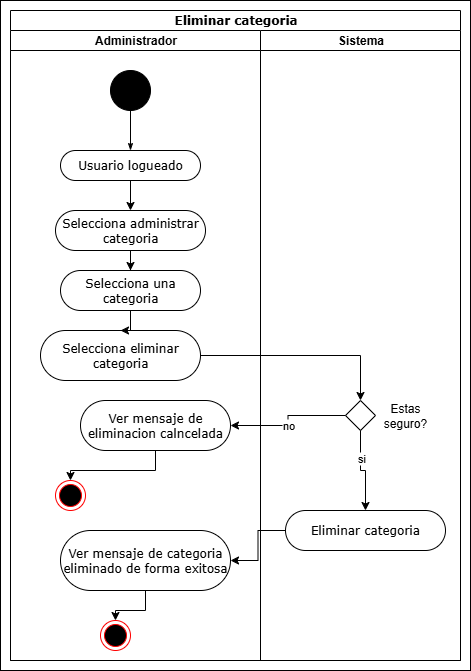

The diagram above was exported from draw.io. Its source (the exported page's mxGraphModel, read from the mxfile embedded in the PNG):
<mxGraphModel dx="1426" dy="785" grid="1" gridSize="10" guides="1" tooltips="1" connect="1" arrows="1" fold="1" page="1" pageScale="1" pageWidth="850" pageHeight="1100" background="none" math="0" shadow="0">
  <root>
    <mxCell id="0" />
    <mxCell id="1" parent="0" />
    <mxCell id="-cfjnvF_bHSGGwkKcoIG-19" value="" style="rounded=0;whiteSpace=wrap;html=1;" vertex="1" parent="1">
      <mxGeometry x="30" y="10" width="470" height="670" as="geometry" />
    </mxCell>
    <mxCell id="1c1d494c118603dd-1" value="Eliminar categoria" style="swimlane;html=1;childLayout=stackLayout;startSize=20;rounded=0;shadow=0;comic=0;labelBackgroundColor=none;strokeWidth=1;fontFamily=Verdana;fontSize=12;align=center;" parent="1" vertex="1">
      <mxGeometry x="40" y="20" width="450" height="650" as="geometry" />
    </mxCell>
    <mxCell id="1c1d494c118603dd-2" value="Administrador" style="swimlane;html=1;startSize=20;" parent="1c1d494c118603dd-1" vertex="1">
      <mxGeometry y="20" width="250" height="630" as="geometry" />
    </mxCell>
    <mxCell id="60571a20871a0731-4" value="" style="ellipse;whiteSpace=wrap;html=1;rounded=0;shadow=0;comic=0;labelBackgroundColor=none;strokeWidth=1;fillColor=#000000;fontFamily=Verdana;fontSize=12;align=center;" parent="1c1d494c118603dd-2" vertex="1">
      <mxGeometry x="100" y="40" width="40" height="40" as="geometry" />
    </mxCell>
    <mxCell id="60571a20871a0731-8" value="Usuario logueado" style="rounded=1;whiteSpace=wrap;html=1;shadow=0;comic=0;labelBackgroundColor=none;strokeWidth=1;fontFamily=Verdana;fontSize=12;align=center;arcSize=50;" parent="1c1d494c118603dd-2" vertex="1">
      <mxGeometry x="50" y="120" width="140" height="30" as="geometry" />
    </mxCell>
    <mxCell id="1c1d494c118603dd-27" style="edgeStyle=orthogonalEdgeStyle;rounded=0;html=1;labelBackgroundColor=none;startArrow=none;startFill=0;startSize=5;endArrow=classicThin;endFill=1;endSize=5;jettySize=auto;orthogonalLoop=1;strokeWidth=1;fontFamily=Verdana;fontSize=12" parent="1c1d494c118603dd-2" source="60571a20871a0731-4" target="60571a20871a0731-8" edge="1">
      <mxGeometry relative="1" as="geometry" />
    </mxCell>
    <mxCell id="-cfjnvF_bHSGGwkKcoIG-35" value="Selecciona una categoria" style="rounded=1;whiteSpace=wrap;html=1;shadow=0;comic=0;labelBackgroundColor=none;strokeWidth=1;fontFamily=Verdana;fontSize=12;align=center;arcSize=50;" vertex="1" parent="1c1d494c118603dd-2">
      <mxGeometry x="50" y="240" width="140" height="40" as="geometry" />
    </mxCell>
    <mxCell id="-cfjnvF_bHSGGwkKcoIG-68" style="edgeStyle=orthogonalEdgeStyle;rounded=0;orthogonalLoop=1;jettySize=auto;html=1;entryX=0.5;entryY=0;entryDx=0;entryDy=0;" edge="1" parent="1c1d494c118603dd-2" source="-cfjnvF_bHSGGwkKcoIG-50" target="-cfjnvF_bHSGGwkKcoIG-16">
      <mxGeometry relative="1" as="geometry" />
    </mxCell>
    <mxCell id="-cfjnvF_bHSGGwkKcoIG-50" value="Ver mensaje de categoria eliminado de forma exitosa" style="rounded=1;whiteSpace=wrap;html=1;shadow=0;comic=0;labelBackgroundColor=none;strokeWidth=1;fontFamily=Verdana;fontSize=12;align=center;arcSize=50;" vertex="1" parent="1c1d494c118603dd-2">
      <mxGeometry x="50" y="500" width="170" height="60" as="geometry" />
    </mxCell>
    <mxCell id="-cfjnvF_bHSGGwkKcoIG-16" value="" style="ellipse;html=1;shape=endState;fillColor=#000000;strokeColor=#ff0000;" vertex="1" parent="1c1d494c118603dd-2">
      <mxGeometry x="90" y="590" width="30" height="30" as="geometry" />
    </mxCell>
    <mxCell id="1c1d494c118603dd-3" value="Sistema" style="swimlane;html=1;startSize=20;" parent="1c1d494c118603dd-1" vertex="1">
      <mxGeometry x="250" y="20" width="200" height="630" as="geometry" />
    </mxCell>
    <mxCell id="-cfjnvF_bHSGGwkKcoIG-97" value="" style="rhombus;whiteSpace=wrap;html=1;" vertex="1" parent="1c1d494c118603dd-3">
      <mxGeometry x="85" y="370" width="30" height="30" as="geometry" />
    </mxCell>
    <mxCell id="-cfjnvF_bHSGGwkKcoIG-99" value="Estas seguro?" style="text;html=1;align=center;verticalAlign=middle;whiteSpace=wrap;rounded=0;" vertex="1" parent="1c1d494c118603dd-3">
      <mxGeometry x="115" y="370" width="60" height="30" as="geometry" />
    </mxCell>
    <mxCell id="-cfjnvF_bHSGGwkKcoIG-100" value="Eliminar categoria" style="rounded=1;whiteSpace=wrap;html=1;shadow=0;comic=0;labelBackgroundColor=none;strokeWidth=1;fontFamily=Verdana;fontSize=12;align=center;arcSize=50;" vertex="1" parent="1c1d494c118603dd-3">
      <mxGeometry x="25" y="480" width="160" height="40" as="geometry" />
    </mxCell>
    <mxCell id="-cfjnvF_bHSGGwkKcoIG-101" style="edgeStyle=orthogonalEdgeStyle;rounded=0;orthogonalLoop=1;jettySize=auto;html=1;" edge="1" parent="1c1d494c118603dd-3" source="-cfjnvF_bHSGGwkKcoIG-97" target="-cfjnvF_bHSGGwkKcoIG-100">
      <mxGeometry relative="1" as="geometry" />
    </mxCell>
    <mxCell id="-cfjnvF_bHSGGwkKcoIG-108" value="si" style="edgeLabel;html=1;align=center;verticalAlign=middle;resizable=0;points=[];" vertex="1" connectable="0" parent="-cfjnvF_bHSGGwkKcoIG-101">
      <mxGeometry x="-0.36" relative="1" as="geometry">
        <mxPoint as="offset" />
      </mxGeometry>
    </mxCell>
    <mxCell id="-cfjnvF_bHSGGwkKcoIG-102" style="edgeStyle=orthogonalEdgeStyle;rounded=0;orthogonalLoop=1;jettySize=auto;html=1;entryX=1;entryY=0.5;entryDx=0;entryDy=0;" edge="1" parent="1c1d494c118603dd-1" source="-cfjnvF_bHSGGwkKcoIG-100" target="-cfjnvF_bHSGGwkKcoIG-50">
      <mxGeometry relative="1" as="geometry" />
    </mxCell>
    <mxCell id="-cfjnvF_bHSGGwkKcoIG-56" style="edgeStyle=orthogonalEdgeStyle;rounded=0;orthogonalLoop=1;jettySize=auto;html=1;" edge="1" parent="1" source="-cfjnvF_bHSGGwkKcoIG-42" target="-cfjnvF_bHSGGwkKcoIG-35">
      <mxGeometry relative="1" as="geometry" />
    </mxCell>
    <mxCell id="-cfjnvF_bHSGGwkKcoIG-42" value="Selecciona administrar categoria" style="rounded=1;whiteSpace=wrap;html=1;shadow=0;comic=0;labelBackgroundColor=none;strokeWidth=1;fontFamily=Verdana;fontSize=12;align=center;arcSize=50;" vertex="1" parent="1">
      <mxGeometry x="85" y="220" width="150" height="40" as="geometry" />
    </mxCell>
    <mxCell id="-cfjnvF_bHSGGwkKcoIG-55" style="edgeStyle=orthogonalEdgeStyle;rounded=0;orthogonalLoop=1;jettySize=auto;html=1;" edge="1" parent="1" source="60571a20871a0731-8" target="-cfjnvF_bHSGGwkKcoIG-42">
      <mxGeometry relative="1" as="geometry" />
    </mxCell>
    <mxCell id="-cfjnvF_bHSGGwkKcoIG-111" style="edgeStyle=orthogonalEdgeStyle;rounded=0;orthogonalLoop=1;jettySize=auto;html=1;entryX=0.5;entryY=0;entryDx=0;entryDy=0;" edge="1" parent="1" source="-cfjnvF_bHSGGwkKcoIG-85" target="-cfjnvF_bHSGGwkKcoIG-97">
      <mxGeometry relative="1" as="geometry" />
    </mxCell>
    <mxCell id="-cfjnvF_bHSGGwkKcoIG-85" value="Selecciona eliminar categoria" style="rounded=1;whiteSpace=wrap;html=1;shadow=0;comic=0;labelBackgroundColor=none;strokeWidth=1;fontFamily=Verdana;fontSize=12;align=center;arcSize=50;" vertex="1" parent="1">
      <mxGeometry x="70" y="340" width="160" height="50" as="geometry" />
    </mxCell>
    <mxCell id="-cfjnvF_bHSGGwkKcoIG-87" style="edgeStyle=orthogonalEdgeStyle;rounded=0;orthogonalLoop=1;jettySize=auto;html=1;entryX=0.5;entryY=0;entryDx=0;entryDy=0;" edge="1" parent="1" source="-cfjnvF_bHSGGwkKcoIG-35" target="-cfjnvF_bHSGGwkKcoIG-85">
      <mxGeometry relative="1" as="geometry" />
    </mxCell>
    <mxCell id="-cfjnvF_bHSGGwkKcoIG-106" style="edgeStyle=orthogonalEdgeStyle;rounded=0;orthogonalLoop=1;jettySize=auto;html=1;entryX=0.5;entryY=0;entryDx=0;entryDy=0;" edge="1" parent="1" source="-cfjnvF_bHSGGwkKcoIG-103" target="-cfjnvF_bHSGGwkKcoIG-105">
      <mxGeometry relative="1" as="geometry" />
    </mxCell>
    <mxCell id="-cfjnvF_bHSGGwkKcoIG-103" value="Ver mensaje de eliminacion calncelada" style="rounded=1;whiteSpace=wrap;html=1;shadow=0;comic=0;labelBackgroundColor=none;strokeWidth=1;fontFamily=Verdana;fontSize=12;align=center;arcSize=50;" vertex="1" parent="1">
      <mxGeometry x="110" y="410" width="150" height="50" as="geometry" />
    </mxCell>
    <mxCell id="-cfjnvF_bHSGGwkKcoIG-104" style="edgeStyle=orthogonalEdgeStyle;rounded=0;orthogonalLoop=1;jettySize=auto;html=1;entryX=1;entryY=0.5;entryDx=0;entryDy=0;" edge="1" parent="1" source="-cfjnvF_bHSGGwkKcoIG-97" target="-cfjnvF_bHSGGwkKcoIG-103">
      <mxGeometry relative="1" as="geometry" />
    </mxCell>
    <mxCell id="-cfjnvF_bHSGGwkKcoIG-109" value="no" style="edgeLabel;html=1;align=center;verticalAlign=middle;resizable=0;points=[];" vertex="1" connectable="0" parent="-cfjnvF_bHSGGwkKcoIG-104">
      <mxGeometry x="0.08" y="-1" relative="1" as="geometry">
        <mxPoint as="offset" />
      </mxGeometry>
    </mxCell>
    <mxCell id="-cfjnvF_bHSGGwkKcoIG-105" value="" style="ellipse;html=1;shape=endState;fillColor=#000000;strokeColor=#ff0000;" vertex="1" parent="1">
      <mxGeometry x="85" y="490" width="30" height="30" as="geometry" />
    </mxCell>
  </root>
</mxGraphModel>